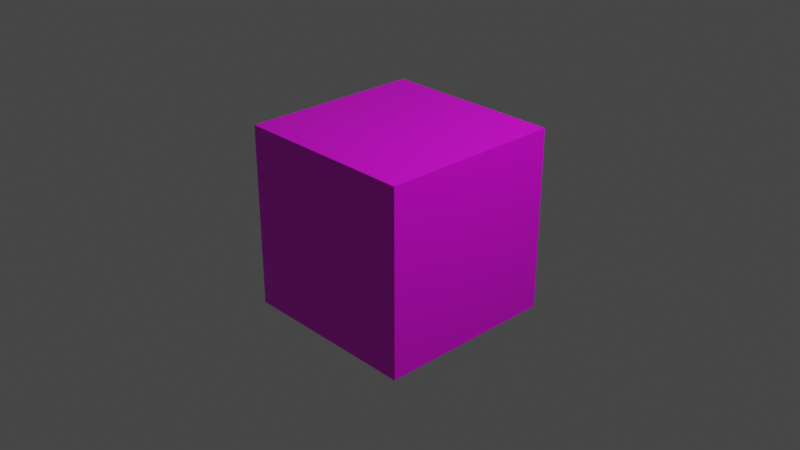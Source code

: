 # Source: ground.blend  (saved by Blender 3.2.14; exported with 4.5.12 LTS)
import bpy
from mathutils import Matrix  # noqa: F401  (used for matrix-valued properties, if any)

bpy.ops.wm.read_factory_settings(use_empty=True)
scene = bpy.context.scene
scene.name = 'Scene'

# ---- collections
col_collection = bpy.data.collections.new('Collection'); scene.collection.children.link(col_collection)

# ---- images (referenced by path relative to the original .blend; pixels are not part of the script)
import os
ASSET_DIR = os.environ.get("B2B_ASSET_DIR", "")  # directory of the original .blend (textures are referenced by path, not embedded)
HERE = os.path.dirname(os.path.abspath(__file__))  # packed textures are extracted next to this script under _unpacked/

def load_image(name, relpath, width, height, colorspace="sRGB"):
    """Load a texture the original file referenced (path relative to the .blend, or extracted next to this script)."""
    p = next((c for c in (os.path.join(HERE, relpath), os.path.join(ASSET_DIR, relpath)) if relpath and os.path.exists(c)), "")
    if p:
        img = bpy.data.images.load(p, check_existing=True)
        img.name = name
    else:  # same state as the original file: an image datablock whose file is absent (Cycles renders it pink)
        img = bpy.data.images.new(name, width, height)
        img.source = "FILE"
        img.filepath = "//" + (relpath or name)
    img.colorspace_settings.name = colorspace
    return img
img_fireballicon_png = load_image('fireBallIcon.png', 'fireBallIcon.png', 1024, 1024, 'sRGB')

# ---- materials (node trees are filled in below, after node groups)
mat_material = bpy.data.materials.new('Material')
mat_material.alpha_threshold = 0.0
mat_material.use_transparent_shadow = False
mat_material.line_color = (0.0, 0.0, 0.0, 1.0)

# ---- material node trees
mat_material.use_nodes = True; mat_material.node_tree.nodes.clear()
_N = mat_material.node_tree.nodes; _L = mat_material.node_tree.links
n0 = _N.new('ShaderNodeOutputMaterial'); n0.name = 'Material Output'; n0.location = (300, 300)
n1 = _N.new('ShaderNodeBsdfPrincipled'); n1.name = 'Principled BSDF'; n1.location = (10, 300)
n1.distribution = 'GGX'
n1.subsurface_method = 'RANDOM_WALK_SKIN'
n1.inputs[2].default_value = 0.4
n1.inputs[3].default_value = 1.45
n1.inputs[27].default_value = (0.0, 0.0, 0.0, 1.0)
n1.inputs[28].default_value = 1.0
n2 = _N.new('ShaderNodeTexImage'); n2.name = '画像テクスチャ'; n2.location = (-190, 280)
n2.image = img_fireballicon_png
_L.new(n1.outputs[0], n0.inputs[0])
_L.new(n2.outputs[0], n1.inputs[0])
n0.is_active_output = True

# ---- world
world_world = bpy.data.worlds.new('World'); scene.world = world_world
world_world.use_nodes = True; world_world.node_tree.nodes.clear()
_N = world_world.node_tree.nodes; _L = world_world.node_tree.links
n0 = _N.new('ShaderNodeOutputWorld'); n0.name = 'World Output'; n0.location = (300, 300)
n1 = _N.new('ShaderNodeBackground'); n1.name = 'Background'; n1.location = (10, 300)
n1.inputs[0].default_value = (0.05088, 0.05088, 0.05088, 1.0)
_L.new(n1.outputs[0], n0.inputs[0])
n0.is_active_output = True
world_world.color = (0.05088, 0.05088, 0.05088)
world_world.use_sun_shadow = False
world_world.sun_shadow_jitter_overblur = 0.0

# ---- cameras
cam_camera = bpy.data.cameras.new('Camera')
cam_camera.clip_end = 100.0
cam_camera.ortho_scale = 7.314

# ---- lights
light_light = bpy.data.lights.new('Light', 'POINT')
light_light.transmission_factor = 0.0
light_light.energy = 1000.0
light_light.shadow_soft_size = 0.1
light_light.shadow_maximum_resolution = 0.006
light_light.use_absolute_resolution = True

# ---- meshes
me_cube = bpy.data.meshes.new('Cube')
me_cube.from_pydata([(1.0, 1.0, 1.0), (1.0, 1.0, -1.0), (1.0, -1.0, 1.0), (1.0, -1.0, -1.0), (-1.0, 1.0, 1.0), (-1.0, 1.0, -1.0), (-1.0, -1.0, 1.0), (-1.0, -1.0, -1.0)], [], [(0, 4, 6, 2), (3, 2, 6, 7), (7, 6, 4, 5), (5, 1, 3, 7), (1, 0, 2, 3), (5, 4, 0, 1)])
_uv = me_cube.uv_layers.new(name='UVMap')
_uv.uv.foreach_set('vector', [0.0, 0.0, 1.0, 0.0, 1.0, 1.0, 0.0, 1.0, 0.0, 0.0, 1.0, 0.0, 1.0, 1.0, 0.0, 1.0, 0.0, 0.0, 1.0, 0.0, 1.0, 1.0, 0.0, 1.0, 0.0, 0.0, 1.0, 0.0, 1.0, 1.0, 0.0, 1.0, 0.0, 0.0, 1.0, 0.0, 1.0, 1.0, 0.0, 1.0, 0.0, 0.0, 1.0, 0.0, 1.0, 1.0, 0.0, 1.0])
me_cube.materials.append(mat_material)
me_cube.use_mirror_vertex_groups = False
me_cube.update()

# ---- objects
ob_cube = bpy.data.objects.new('Cube', me_cube)
ob_light = bpy.data.objects.new('Light', light_light)
ob_camera = bpy.data.objects.new('Camera', cam_camera)

# ---- transforms, parenting, visibility, modifiers, constraints
ob_cube.location = (0.0, 0.0, 0.0)
ob_cube.lock_rotations_4d = False
ob_cube.empty_display_type = 'ARROWS'
ob_cube.lineart.crease_threshold = 0.0
_m = ob_cube.modifiers.new('三角面化', 'TRIANGULATE')
ob_light.location = (4.076, 1.005, 5.904)
ob_light.rotation_euler = (0.6503, 0.05522, 1.866)
ob_light.lock_rotations_4d = False
ob_light.empty_display_type = 'ARROWS'
ob_light.color = (0.0, 0.0, 0.0, 0.0)
ob_light.lineart.crease_threshold = 0.0
ob_camera.location = (7.359, -6.926, 4.958)
ob_camera.rotation_euler = (1.109, 0.0, 0.8149)
ob_camera.lock_rotations_4d = False
ob_camera.empty_display_type = 'ARROWS'
ob_camera.color = (0.0, 0.0, 0.0, 0.0)
ob_camera.display_type = 'WIRE'
ob_camera.lineart.crease_threshold = 0.0

# ---- collection membership
col_collection.objects.link(ob_cube)
col_collection.objects.link(ob_light)
col_collection.objects.link(ob_camera)

# ---- scene / render settings (as saved in the file)
scene.camera = ob_camera
scene.frame_start = 1; scene.frame_end = 250; scene.frame_set(1)
scene.render.engine = 'BLENDER_EEVEE_NEXT'
scene.cycles.sampling_pattern = 'TABULATED_SOBOL'
scene.cycles.use_light_tree = False
scene.view_settings.view_transform = 'Filmic'
bpy.context.view_layer.update()
